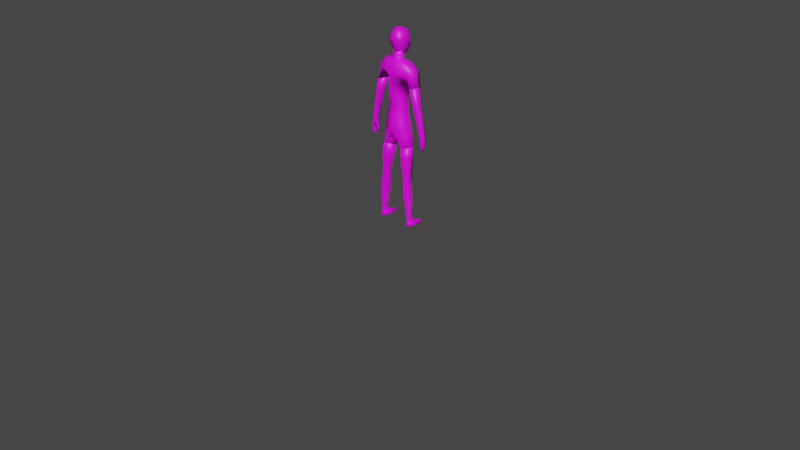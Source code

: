 # Source: humanoid.blend  (saved by Blender 3.1.7; exported with 4.5.12 LTS)
import bpy
from mathutils import Matrix  # noqa: F401  (used for matrix-valued properties, if any)

bpy.ops.wm.read_factory_settings(use_empty=True)
scene = bpy.context.scene
scene.name = 'Scene'

# ---- collections
col_collection = bpy.data.collections.new('Collection'); scene.collection.children.link(col_collection)

# ---- images (referenced by path relative to the original .blend; pixels are not part of the script)
import os
ASSET_DIR = os.environ.get("B2B_ASSET_DIR", "")  # directory of the original .blend (textures are referenced by path, not embedded)
HERE = os.path.dirname(os.path.abspath(__file__))  # packed textures are extracted next to this script under _unpacked/

def load_image(name, relpath, width, height, colorspace="sRGB"):
    """Load a texture the original file referenced (path relative to the .blend, or extracted next to this script)."""
    p = next((c for c in (os.path.join(HERE, relpath), os.path.join(ASSET_DIR, relpath)) if relpath and os.path.exists(c)), "")
    if p:
        img = bpy.data.images.load(p, check_existing=True)
        img.name = name
    else:  # same state as the original file: an image datablock whose file is absent (Cycles renders it pink)
        img = bpy.data.images.new(name, width, height)
        img.source = "FILE"
        img.filepath = "//" + (relpath or name)
    img.colorspace_settings.name = colorspace
    return img
img_humanbodynaked01_png = load_image('HumanBodyNaked01.png', 'HumanBodyNaked01.png', 1024, 1024, 'sRGB')
img_flesh_png = load_image('Flesh.png', 'Flesh.png', 1024, 1024, 'sRGB')
img_humanarmsnaked01_png = load_image('HumanArmsNaked01.png', 'HumanArmsNaked01.png', 1024, 1024, 'sRGB')
img_humanlegsnaked01_png = load_image('HumanLegsNaked01.png', 'HumanLegsNaked01.png', 1024, 1024, 'sRGB')
img_humanhead01_png = load_image('HumanHead01.png', 'HumanHead01.png', 1024, 1024, 'sRGB')

# ---- materials (node trees are filled in below, after node groups)
mat_humanbody = bpy.data.materials.new('HumanBody')
mat_humanbody.use_transparent_shadow = False
mat_flesh = bpy.data.materials.new('Flesh')
mat_flesh.use_transparent_shadow = False
mat_humanarms = bpy.data.materials.new('HumanArms')
mat_humanarms.use_transparent_shadow = False
mat_humanlegs = bpy.data.materials.new('HumanLegs')
mat_humanlegs.use_transparent_shadow = False
mat_humanhead = bpy.data.materials.new('HumanHead')
mat_humanhead.use_transparent_shadow = False

# ---- material node trees
mat_humanbody.use_nodes = True; mat_humanbody.node_tree.nodes.clear()
_N = mat_humanbody.node_tree.nodes; _L = mat_humanbody.node_tree.links
n0 = _N.new('ShaderNodeBsdfPrincipled'); n0.name = 'Principled BSDF'; n0.location = (10, 300)
n0.distribution = 'GGX'
n0.subsurface_method = 'RANDOM_WALK_SKIN'
n0.inputs[3].default_value = 1.45
n0.inputs[27].default_value = (0.0, 0.0, 0.0, 1.0)
n0.inputs[28].default_value = 1.0
n1 = _N.new('ShaderNodeOutputMaterial'); n1.name = 'Material Output'; n1.location = (300, 300)
n2 = _N.new('ShaderNodeTexImage'); n2.name = 'Image Texture'; n2.location = (-280, 280)
n2.image = img_humanbodynaked01_png
_L.new(n0.outputs[0], n1.inputs[0])
_L.new(n2.outputs[0], n0.inputs[0])
n1.is_active_output = True
mat_flesh.use_nodes = True; mat_flesh.node_tree.nodes.clear()
_N = mat_flesh.node_tree.nodes; _L = mat_flesh.node_tree.links
n0 = _N.new('ShaderNodeBsdfPrincipled'); n0.name = 'Principled BSDF'; n0.location = (10, 300)
n0.distribution = 'GGX'
n0.subsurface_method = 'RANDOM_WALK_SKIN'
n0.inputs[3].default_value = 1.45
n0.inputs[27].default_value = (0.0, 0.0, 0.0, 1.0)
n0.inputs[28].default_value = 1.0
n1 = _N.new('ShaderNodeOutputMaterial'); n1.name = 'Material Output'; n1.location = (300, 300)
n2 = _N.new('ShaderNodeTexImage'); n2.name = 'Image Texture'; n2.location = (-280, 280)
n2.image = img_flesh_png
_L.new(n0.outputs[0], n1.inputs[0])
_L.new(n2.outputs[0], n0.inputs[0])
n1.is_active_output = True
mat_humanarms.use_nodes = True; mat_humanarms.node_tree.nodes.clear()
_N = mat_humanarms.node_tree.nodes; _L = mat_humanarms.node_tree.links
n0 = _N.new('ShaderNodeBsdfPrincipled'); n0.name = 'Principled BSDF'; n0.location = (10, 300)
n0.distribution = 'GGX'
n0.subsurface_method = 'RANDOM_WALK_SKIN'
n0.inputs[3].default_value = 1.45
n0.inputs[27].default_value = (0.0, 0.0, 0.0, 1.0)
n0.inputs[28].default_value = 1.0
n1 = _N.new('ShaderNodeOutputMaterial'); n1.name = 'Material Output'; n1.location = (300, 300)
n2 = _N.new('ShaderNodeTexImage'); n2.name = 'Image Texture'; n2.location = (-280, 280)
n2.image = img_humanarmsnaked01_png
_L.new(n0.outputs[0], n1.inputs[0])
_L.new(n2.outputs[0], n0.inputs[0])
n1.is_active_output = True
mat_humanlegs.use_nodes = True; mat_humanlegs.node_tree.nodes.clear()
_N = mat_humanlegs.node_tree.nodes; _L = mat_humanlegs.node_tree.links
n0 = _N.new('ShaderNodeBsdfPrincipled'); n0.name = 'Principled BSDF'; n0.location = (10, 300)
n0.distribution = 'GGX'
n0.subsurface_method = 'RANDOM_WALK_SKIN'
n0.inputs[3].default_value = 1.45
n0.inputs[27].default_value = (0.0, 0.0, 0.0, 1.0)
n0.inputs[28].default_value = 1.0
n1 = _N.new('ShaderNodeOutputMaterial'); n1.name = 'Material Output'; n1.location = (300, 300)
n2 = _N.new('ShaderNodeTexImage'); n2.name = 'Image Texture'; n2.location = (-280, 280)
n2.image = img_humanlegsnaked01_png
_L.new(n0.outputs[0], n1.inputs[0])
_L.new(n2.outputs[0], n0.inputs[0])
n1.is_active_output = True
mat_humanhead.use_nodes = True; mat_humanhead.node_tree.nodes.clear()
_N = mat_humanhead.node_tree.nodes; _L = mat_humanhead.node_tree.links
n0 = _N.new('ShaderNodeBsdfPrincipled'); n0.name = 'Principled BSDF'; n0.location = (10, 300)
n0.distribution = 'GGX'
n0.subsurface_method = 'RANDOM_WALK_SKIN'
n0.inputs[3].default_value = 1.45
n0.inputs[27].default_value = (0.0, 0.0, 0.0, 1.0)
n0.inputs[28].default_value = 1.0
n1 = _N.new('ShaderNodeOutputMaterial'); n1.name = 'Material Output'; n1.location = (300, 300)
n2 = _N.new('ShaderNodeTexImage'); n2.name = 'Image Texture'; n2.location = (-280, 280)
n2.image = img_humanhead01_png
_L.new(n0.outputs[0], n1.inputs[0])
_L.new(n2.outputs[0], n0.inputs[0])
n1.is_active_output = True

# ---- world
world_world = bpy.data.worlds.new('World'); scene.world = world_world
world_world.use_nodes = True; world_world.node_tree.nodes.clear()
_N = world_world.node_tree.nodes; _L = world_world.node_tree.links
n0 = _N.new('ShaderNodeOutputWorld'); n0.name = 'World Output'; n0.location = (300, 300)
n1 = _N.new('ShaderNodeBackground'); n1.name = 'Background'; n1.location = (10, 300)
n1.inputs[0].default_value = (0.05088, 0.05088, 0.05088, 1.0)
_L.new(n1.outputs[0], n0.inputs[0])
n0.is_active_output = True
world_world.color = (0.05088, 0.05088, 0.05088)
world_world.use_sun_shadow = False
world_world.sun_shadow_jitter_overblur = 0.0

# ---- cameras
cam_camera = bpy.data.cameras.new('Camera')
cam_camera.clip_end = 100.0
cam_camera.ortho_scale = 7.314

# ---- meshes
me_torso = bpy.data.meshes.new('Torso')
me_torso.from_pydata([(0.06, -0.02659, 1.78), (0.06, 0.0, 1.71), (0.16, 0.0, 1.69), (0.23, 0.0, 1.63), (0.1432, 2.91e-11, 1.47), (0.13, 0.0, 1.22), (0.18, 0.0, 1.0), (0.01, 0.0, 0.89), (0.0, 0.0, 0.91), (0.0, 0.07, 1.74), (0.0, 0.05207, 1.681), (0.0, 0.08257, 1.635), (0.0, 0.12, 1.53), (0.0, 0.13, 1.44), (0.0, 0.11, 1.22), (0.0, 0.11, 1.0), (0.1, -0.09, 0.87), (0.0, -0.12, 0.99), (0.0, -0.11, 1.13), (0.0, -0.09, 1.26), (0.0, -0.13, 1.46), (0.0, -0.13, 1.58), (0.0, -0.07494, 1.708), (0.0, -0.05, 1.763), (0.1, 0.09, 0.87), (0.13, 0.06, 1.66), (0.2, 0.07, 1.6), (0.22, 0.07, 1.45), (0.09, -0.07, 1.68), (0.17, -0.08, 1.6), (0.22, -0.07, 1.45), (0.04, 0.05, 1.74), (0.1958, 0.0, 0.8427), (0.03133, -0.004349, 0.7985), (0.1188, 0.09, 0.8247), (0.1188, -0.09, 0.8247), (0.265, 0.0, 1.46), (0.07159, 0.09931, 1.5), (0.03287, -0.03652, 1.73), (0.0, -0.05988, 1.732), (0.1188, 0.000186, 0.79), (0.2204, 1.065e-11, 1.436), (0.0, 0.01, 1.777), (-0.06, -0.02659, 1.78), (-0.06, 0.0, 1.71), (-0.16, 0.0, 1.69), (-0.23, 0.0, 1.63), (-0.1432, 2.91e-11, 1.47), (-0.13, 0.0, 1.22), (-0.18, 0.0, 1.0), (-0.01, 0.0, 0.89), (-0.1, -0.09, 0.87), (-0.1, 0.09, 0.87), (-0.13, 0.06, 1.66), (-0.2, 0.07, 1.6), (-0.22, 0.07, 1.45), (-0.09, -0.07, 1.68), (-0.17, -0.08, 1.6), (-0.22, -0.07, 1.45), (-0.04, 0.05, 1.74), (-0.1958, 0.0, 0.8427), (-0.03133, -0.004349, 0.7985), (-0.1188, 0.09, 0.8247), (-0.1188, -0.09, 0.8247), (-0.265, 0.0, 1.46), (-0.07159, 0.09931, 1.5), (-0.03287, -0.03652, 1.73), (-0.1188, 0.000186, 0.79), (-0.2204, 1.065e-11, 1.436)], [], [(7, 8, 24), (7, 16, 8), (16, 17, 8), (24, 8, 15), (24, 15, 6), (17, 16, 6), (14, 6, 15), (6, 14, 5), (18, 17, 6), (6, 5, 18), (18, 5, 19), (14, 13, 5), (20, 19, 5), (5, 13, 4), (5, 4, 20), (27, 4, 26), (4, 30, 29), (30, 3, 29), (3, 27, 26), (13, 37, 4), (4, 37, 26), (12, 11, 26), (25, 26, 11), (26, 25, 3), (10, 25, 11), (29, 3, 28), (3, 2, 28), (3, 25, 2), (2, 25, 1), (25, 10, 1), (2, 1, 28), (20, 4, 21), (4, 29, 21), (29, 28, 21), (21, 28, 22), (28, 1, 22), (1, 38, 22), (22, 38, 39), (9, 31, 10), (1, 31, 0), (10, 31, 1), (32, 34, 6), (6, 34, 24), (34, 33, 24), (35, 32, 16), (16, 32, 6), (35, 16, 33), (16, 7, 33), (24, 33, 7), (30, 36, 3), (36, 27, 3), (26, 37, 12), (37, 13, 12), (38, 1, 0), (39, 38, 23), (32, 35, 40), (33, 40, 35), (40, 34, 32), (40, 33, 34), (30, 41, 36), (27, 36, 41), (41, 30, 4), (41, 4, 27), (23, 38, 0), (23, 0, 42), (31, 9, 42), (31, 42, 0), (50, 52, 8), (50, 8, 51), (51, 8, 17), (52, 15, 8), (52, 49, 15), (17, 49, 51), (14, 15, 49), (49, 48, 14), (18, 49, 17), (49, 18, 48), (18, 19, 48), (14, 48, 13), (20, 48, 19), (48, 47, 13), (48, 20, 47), (55, 54, 47), (47, 57, 58), (58, 57, 46), (46, 54, 55), (13, 47, 65), (47, 54, 65), (12, 54, 11), (53, 11, 54), (54, 46, 53), (10, 11, 53), (57, 56, 46), (46, 56, 45), (46, 45, 53), (45, 44, 53), (53, 44, 10), (45, 56, 44), (20, 21, 47), (47, 21, 57), (57, 21, 56), (21, 22, 56), (56, 22, 44), (44, 22, 66), (22, 39, 66), (9, 10, 59), (44, 43, 59), (10, 44, 59), (60, 49, 62), (49, 52, 62), (62, 52, 61), (63, 51, 60), (51, 49, 60), (63, 61, 51), (51, 61, 50), (52, 50, 61), (58, 46, 64), (64, 46, 55), (54, 12, 65), (65, 12, 13), (66, 43, 44), (39, 23, 66), (60, 67, 63), (61, 63, 67), (67, 60, 62), (67, 62, 61), (58, 64, 68), (55, 68, 64), (68, 47, 58), (68, 55, 47), (23, 43, 66), (23, 42, 43), (59, 42, 9), (59, 43, 42)])
me_torso.polygons.foreach_set('use_smooth', [True] * 134)
me_torso.polygons.foreach_set('material_index', [0, 0, 0, 0, 0, 0, 0, 0, 0, 0, 0, 0, 0, 0, 0, 0, 0, 0, 0, 0, 0, 0, 0, 0, 0, 0, 0, 0, 0, 0, 0, 0, 0, 0, 0, 0, 4, 4, 4, 4, 4, 0, 0, 0, 0, 0, 0, 0, 0, 0, 0, 0, 0, 4, 4, 1, 1, 1, 1, 1, 1, 1, 1, 4, 1, 1, 1, 0, 0, 0, 0, 0, 0, 0, 0, 0, 0, 0, 0, 0, 0, 0, 0, 0, 0, 0, 0, 0, 0, 0, 0, 0, 0, 0, 0, 0, 0, 0, 0, 0, 0, 0, 0, 4, 4, 4, 4, 4, 0, 0, 0, 0, 0, 0, 0, 0, 0, 0, 0, 0, 4, 4, 1, 1, 1, 1, 1, 1, 1, 1, 4, 1, 1, 1])
_uv = me_torso.uv_layers.new(name='UVMap')
_uv.uv.foreach_set('vector', [0.2473, 0.06583, 0.2574, 0.07591, 0.1654, 0.09182, 0.7636, 0.07141, 0.8435, 0.1059, 0.7527, 0.08036, 0.8435, 0.1059, 0.7523, 0.1813, 0.7527, 0.08036, 0.1654, 0.09182, 0.2574, 0.07591, 0.2569, 0.1785, 0.1654, 0.09182, 0.2569, 0.1785, 0.106, 0.1948, 0.7523, 0.1813, 0.8435, 0.1059, 0.9017, 0.2084, 0.256, 0.3443, 0.106, 0.1948, 0.2569, 0.1785, 0.106, 0.1948, 0.256, 0.3443, 0.1359, 0.343, 0.7519, 0.2824, 0.7523, 0.1813, 0.9017, 0.2084, 0.9017, 0.2084, 0.8632, 0.35, 0.7519, 0.2824, 0.7519, 0.2824, 0.8632, 0.35, 0.7515, 0.3783, 0.256, 0.3443, 0.2552, 0.5019, 0.1359, 0.343, 0.7509, 0.5186, 0.7515, 0.3783, 0.8632, 0.35, 0.1359, 0.343, 0.2552, 0.5019, 0.12, 0.5143, 0.8632, 0.35, 0.8801, 0.5214, 0.7509, 0.5186, 0.05227, 0.5398, 0.12, 0.5143, 0.1159, 0.6225, 0.8801, 0.5214, 0.9455, 0.5482, 0.8705, 0.6275, 0.9455, 0.5482, 0.9221, 0.6776, 0.8705, 0.6275, 0.08374, 0.6702, 0.05227, 0.5398, 0.1159, 0.6225, 0.2552, 0.5019, 0.2024, 0.5453, 0.12, 0.5143, 0.12, 0.5143, 0.2024, 0.5453, 0.1159, 0.6225, 0.2549, 0.5631, 0.2545, 0.6398, 0.1159, 0.6225, 0.1656, 0.6621, 0.1159, 0.6225, 0.2545, 0.6398, 0.1159, 0.6225, 0.1656, 0.6621, 0.08374, 0.6702, 0.2543, 0.6787, 0.1656, 0.6621, 0.2545, 0.6398, 0.8705, 0.6275, 0.9221, 0.6776, 0.8112, 0.6775, 0.9221, 0.6776, 0.8688, 0.7112, 0.8112, 0.6775, 0.08374, 0.6702, 0.1656, 0.6621, 0.1391, 0.7043, 0.1391, 0.7043, 0.1656, 0.6621, 0.2092, 0.7186, 0.1656, 0.6621, 0.2543, 0.6787, 0.2092, 0.7186, 0.8688, 0.7112, 0.8028, 0.7316, 0.8112, 0.6775, 0.7509, 0.5186, 0.8801, 0.5214, 0.7506, 0.5992, 0.8801, 0.5214, 0.8705, 0.6275, 0.7506, 0.5992, 0.8705, 0.6275, 0.8112, 0.6775, 0.7506, 0.5992, 0.7506, 0.5992, 0.8112, 0.6775, 0.7502, 0.6937, 0.8112, 0.6775, 0.8028, 0.7316, 0.7502, 0.6937, 0.2744, 0.2095, 0.138, 0.2052, 0.04179, 0.08837, 0.04179, 0.08837, 0.138, 0.2052, 0.03497, 0.1625, 0.5002, 0.3511, 0.3813, 0.3356, 0.5002, 0.1846, 0.2744, 0.2095, 0.3813, 0.3356, 0.145, 0.3631, 0.5002, 0.1846, 0.3813, 0.3356, 0.2744, 0.2095, 0.07437, 0.09488, 0.1478, 0.06455, 0.106, 0.1948, 0.106, 0.1948, 0.1478, 0.06455, 0.1654, 0.09182, 0.1478, 0.06455, 0.2165, 0.01701, 0.1654, 0.09182, 0.8646, 0.07976, 0.9328, 0.1154, 0.8435, 0.1059, 0.8435, 0.1059, 0.9328, 0.1154, 0.9017, 0.2084, 0.8646, 0.07976, 0.8435, 0.1059, 0.8023, 0.02761, 0.8435, 0.1059, 0.7636, 0.07141, 0.8023, 0.02761, 0.1654, 0.09182, 0.2165, 0.01701, 0.2473, 0.06583, 0.9455, 0.5482, 0.9913, 0.582, 0.9221, 0.6776, 0.007564, 0.577, 0.05227, 0.5398, 0.08374, 0.6702, 0.1159, 0.6225, 0.2024, 0.5453, 0.2549, 0.5631, 0.2024, 0.5453, 0.2552, 0.5019, 0.2549, 0.5631, 0.138, 0.2052, 0.2744, 0.2095, 0.145, 0.3631, 0.03497, 0.1625, 0.138, 0.2052, 0.01091, 0.247, 0.1181, 0.8873, 0.08853, 0.1077, 0.5268, 0.4959, 0.8956, 0.1085, 0.5268, 0.4959, 0.08853, 0.1077, 0.5268, 0.4959, 0.8956, 0.9477, 0.1181, 0.8873, 0.5268, 0.4959, 0.8956, 0.1085, 0.8956, 0.9477, 0.07764, 0.2241, 0.4886, 0.5727, 0.2401, 0.8656, 0.8994, 0.9213, 0.2401, 0.8656, 0.4886, 0.5727, 0.4886, 0.5727, 0.07764, 0.2241, 0.8994, 0.08832, 0.4886, 0.5727, 0.8994, 0.08832, 0.8994, 0.9213, 0.01091, 0.247, 0.138, 0.2052, 0.145, 0.3631, 0.5007, 0.9573, 0.07322, 0.7701, 0.4991, 0.5307, 0.2073, 0.1643, 0.4973, 0.04201, 0.4991, 0.5307, 0.2073, 0.1643, 0.4991, 0.5307, 0.07322, 0.7701, 0.2675, 0.06593, 0.3491, 0.09274, 0.2574, 0.07591, 0.7419, 0.07132, 0.7527, 0.08036, 0.6617, 0.1052, 0.6617, 0.1052, 0.7527, 0.08036, 0.7523, 0.1813, 0.3491, 0.09274, 0.2569, 0.1785, 0.2574, 0.07591, 0.3491, 0.09274, 0.4076, 0.1963, 0.2569, 0.1785, 0.7523, 0.1813, 0.6026, 0.2072, 0.6617, 0.1052, 0.256, 0.3443, 0.2569, 0.1785, 0.4076, 0.1963, 0.4076, 0.1963, 0.3761, 0.3442, 0.256, 0.3443, 0.7519, 0.2824, 0.6026, 0.2072, 0.7523, 0.1813, 0.6026, 0.2072, 0.7519, 0.2824, 0.64, 0.3491, 0.7519, 0.2824, 0.7515, 0.3783, 0.64, 0.3491, 0.256, 0.3443, 0.3761, 0.3442, 0.2552, 0.5019, 0.7509, 0.5186, 0.64, 0.3491, 0.7515, 0.3783, 0.3761, 0.3442, 0.3903, 0.5156, 0.2552, 0.5019, 0.64, 0.3491, 0.7509, 0.5186, 0.6218, 0.5203, 0.4578, 0.5419, 0.3933, 0.6238, 0.3903, 0.5156, 0.6218, 0.5203, 0.6305, 0.6265, 0.5562, 0.5466, 0.5562, 0.5466, 0.6305, 0.6265, 0.5785, 0.6763, 0.425, 0.672, 0.3933, 0.6238, 0.4578, 0.5419, 0.2552, 0.5019, 0.3903, 0.5156, 0.3076, 0.5459, 0.3903, 0.5156, 0.3933, 0.6238, 0.3076, 0.5459, 0.2549, 0.5631, 0.3933, 0.6238, 0.2545, 0.6398, 0.3432, 0.663, 0.2545, 0.6398, 0.3933, 0.6238, 0.3933, 0.6238, 0.425, 0.672, 0.3432, 0.663, 0.2543, 0.6787, 0.2545, 0.6398, 0.3432, 0.663, 0.6305, 0.6265, 0.6894, 0.677, 0.5785, 0.6763, 0.5785, 0.6763, 0.6894, 0.677, 0.6316, 0.7103, 0.425, 0.672, 0.3693, 0.7055, 0.3432, 0.663, 0.3693, 0.7055, 0.299, 0.719, 0.3432, 0.663, 0.3432, 0.663, 0.299, 0.719, 0.2543, 0.6787, 0.6316, 0.7103, 0.6894, 0.677, 0.6973, 0.7312, 0.7509, 0.5186, 0.7506, 0.5992, 0.6218, 0.5203, 0.6218, 0.5203, 0.7506, 0.5992, 0.6305, 0.6265, 0.6305, 0.6265, 0.7506, 0.5992, 0.6894, 0.677, 0.7506, 0.5992, 0.7502, 0.6937, 0.6894, 0.677, 0.6894, 0.677, 0.7502, 0.6937, 0.6973, 0.7312, 0.7261, 0.2095, 0.9587, 0.08837, 0.8625, 0.2052, 0.9587, 0.08837, 0.9655, 0.1625, 0.8625, 0.2052, 0.5002, 0.3511, 0.5002, 0.1846, 0.6192, 0.3356, 0.7261, 0.2095, 0.8555, 0.3631, 0.6192, 0.3356, 0.5002, 0.1846, 0.7261, 0.2095, 0.6192, 0.3356, 0.4402, 0.09672, 0.4076, 0.1963, 0.3671, 0.06565, 0.4076, 0.1963, 0.3491, 0.09274, 0.3671, 0.06565, 0.3671, 0.06565, 0.3491, 0.09274, 0.2988, 0.01742, 0.6408, 0.07887, 0.6617, 0.1052, 0.5723, 0.1139, 0.6617, 0.1052, 0.6026, 0.2072, 0.5723, 0.1139, 0.6408, 0.07887, 0.7036, 0.02721, 0.6617, 0.1052, 0.6617, 0.1052, 0.7036, 0.02721, 0.7419, 0.07132, 0.3491, 0.09274, 0.2675, 0.06593, 0.2988, 0.01742, 0.5562, 0.5466, 0.5785, 0.6763, 0.51, 0.5801, 0.5021, 0.5795, 0.425, 0.672, 0.4578, 0.5419, 0.3933, 0.6238, 0.2549, 0.5631, 0.3076, 0.5459, 0.3076, 0.5459, 0.2549, 0.5631, 0.2552, 0.5019, 0.8625, 0.2052, 0.8555, 0.3631, 0.7261, 0.2095, 0.9655, 0.1625, 0.9895, 0.247, 0.8625, 0.2052, 0.1334, 0.1417, 0.5304, 0.5218, 0.1047, 0.8989, 0.8886, 0.8981, 0.1047, 0.8989, 0.5304, 0.5218, 0.5304, 0.5218, 0.1334, 0.1417, 0.8886, 0.08297, 0.5304, 0.5218, 0.8886, 0.08297, 0.8886, 0.8981, 0.05305, 0.806, 0.2212, 0.1419, 0.4785, 0.4452, 0.9038, 0.0843, 0.4785, 0.4452, 0.2212, 0.1419, 0.4785, 0.4452, 0.9038, 0.9466, 0.05305, 0.806, 0.4785, 0.4452, 0.9038, 0.0843, 0.9038, 0.9466, 0.9895, 0.247, 0.8555, 0.3631, 0.8625, 0.2052, 0.5007, 0.9573, 0.4991, 0.5307, 0.9268, 0.7669, 0.7881, 0.1621, 0.4991, 0.5307, 0.4973, 0.04201, 0.7881, 0.1621, 0.9268, 0.7669, 0.4991, 0.5307])
me_torso.materials.append(mat_humanbody)
me_torso.materials.append(mat_flesh)
me_torso.materials.append(mat_humanarms)
me_torso.materials.append(mat_humanlegs)
me_torso.materials.append(mat_humanhead)
me_torso.use_remesh_fix_poles = True
me_torso.use_remesh_preserve_attributes = False
me_torso.update()
me_rightarm = bpy.data.meshes.new('RightArm')
me_rightarm.from_pydata([(0.3, 0.0, 1.29), (0.35, 0.0, 0.99), (0.36, 0.006415, 0.9228), (0.35, 0.0, 0.86), (0.33, 0.0, 0.83), (0.32, 0.0, 0.84), (0.33, 0.0, 0.88), (0.32, 0.0, 0.92), (0.31, 0.005, 0.9), (0.32, 0.0, 0.88), (0.31, 0.0, 0.86), (0.3, 0.005, 0.89), (0.3, 0.009742, 0.93), (0.31, 0.008602, 0.98), (0.27, 0.0, 1.11), (0.2313, 0.0, 1.21), (0.21, 0.0, 1.31), (0.1432, 2.91e-11, 1.47), (0.22, 0.07, 1.45), (0.26, 0.05, 1.27), (0.33, 0.04, 0.99), (0.34, 0.04, 0.92), (0.335, 0.03, 0.869), (0.326, 0.02, 0.841), (0.31, 0.03, 0.93), (0.305, 0.02, 0.901), (0.313, 0.01, 0.875), (0.22, -0.07, 1.45), (0.26, -0.06, 1.27), (0.33, -0.04, 0.99), (0.34, -0.04, 0.92), (0.335, -0.03, 0.869), (0.326, -0.02, 0.841), (0.31, -0.01, 0.93), (0.305, -0.01, 0.901), (0.313, -0.01, 0.875), (0.265, 0.0, 1.46), (0.2182, 1.109e-11, 1.475)], [], [(16, 17, 18), (16, 27, 17), (0, 36, 27), (0, 18, 36), (18, 19, 16), (18, 0, 19), (27, 28, 0), (27, 16, 28), (1, 20, 0), (29, 0, 28), (0, 29, 1), (20, 19, 0), (13, 14, 20), (13, 29, 14), (20, 14, 19), (14, 29, 28), (1, 2, 20), (1, 29, 2), (29, 30, 2), (20, 2, 21), (2, 3, 21), (2, 30, 3), (30, 31, 3), (21, 3, 22), (23, 22, 3), (3, 4, 23), (32, 3, 31), (3, 32, 4), (5, 23, 4), (5, 4, 32), (32, 31, 5), (23, 5, 22), (5, 6, 22), (5, 31, 6), (22, 6, 21), (6, 7, 21), (31, 30, 6), (6, 30, 7), (30, 29, 7), (33, 7, 29), (21, 7, 20), (24, 20, 7), (13, 20, 12), (20, 24, 12), (29, 13, 33), (13, 12, 33), (11, 34, 12), (33, 12, 34), (25, 12, 24), (12, 25, 11), (25, 26, 11), (35, 34, 11), (11, 10, 35), (11, 26, 10), (10, 26, 9), (10, 9, 35), (35, 9, 34), (9, 8, 34), (26, 25, 9), (9, 25, 8), (25, 24, 7), (7, 8, 25), (8, 7, 34), (33, 34, 7), (16, 19, 15), (15, 19, 14), (15, 14, 28), (16, 15, 28), (18, 37, 36), (27, 36, 37), (37, 17, 27), (37, 18, 17)])
me_rightarm.polygons.foreach_set('use_smooth', [True] * 72)
me_rightarm.polygons.foreach_set('material_index', [2, 2, 2, 2, 2, 2, 2, 2, 2, 2, 2, 2, 2, 2, 2, 2, 2, 2, 2, 2, 2, 2, 2, 2, 2, 2, 2, 2, 2, 2, 2, 2, 2, 2, 2, 2, 2, 2, 2, 2, 2, 2, 2, 2, 2, 2, 2, 2, 2, 2, 2, 2, 2, 2, 2, 2, 2, 2, 2, 2, 2, 2, 2, 2, 2, 2, 2, 2, 1, 1, 1, 1])
_uv = me_rightarm.uv_layers.new(name='UVMap')
_uv.uv.foreach_set('vector', [0.3075, 0.6681, 0.3559, 0.9891, 0.1682, 0.9262, 0.4178, 0.6661, 0.5619, 0.9242, 0.3736, 0.9902, 0.6968, 0.5885, 0.7194, 0.9146, 0.5619, 0.9242, 0.05697, 0.583, 0.1682, 0.9262, 0.01212, 0.9058, 0.1682, 0.9262, 0.1832, 0.5749, 0.3075, 0.6681, 0.1682, 0.9262, 0.05697, 0.583, 0.1832, 0.5749, 0.5619, 0.9242, 0.5565, 0.5771, 0.6968, 0.5885, 0.5619, 0.9242, 0.4178, 0.6661, 0.5565, 0.5771, 0.1172, 0.0149, 0.1998, 0.02987, 0.05697, 0.583, 0.5583, 0.03276, 0.6968, 0.5885, 0.5565, 0.5771, 0.6968, 0.5885, 0.5583, 0.03276, 0.6413, 0.01846, 0.1998, 0.02987, 0.1832, 0.5749, 0.05697, 0.583, 0.2712, 0.02099, 0.2915, 0.2743, 0.1998, 0.02987, 0.4588, 0.01669, 0.5583, 0.03276, 0.4501, 0.2735, 0.1998, 0.02987, 0.2915, 0.2743, 0.1832, 0.5749, 0.4501, 0.2735, 0.5583, 0.03276, 0.5565, 0.5771, 0.8583, 0.9682, 0.8714, 0.8387, 0.9683, 0.9716, 0.8583, 0.9682, 0.7486, 0.9716, 0.8714, 0.8387, 0.7486, 0.9716, 0.7561, 0.8289, 0.8714, 0.8387, 0.9683, 0.9716, 0.8714, 0.8387, 0.9607, 0.8302, 0.8714, 0.8387, 0.8602, 0.7303, 0.9607, 0.8302, 0.8714, 0.8387, 0.7561, 0.8289, 0.8602, 0.7303, 0.7561, 0.8289, 0.7877, 0.7328, 0.8602, 0.7303, 0.9607, 0.8302, 0.8602, 0.7303, 0.9323, 0.7344, 0.9059, 0.6796, 0.9323, 0.7344, 0.8602, 0.7303, 0.8602, 0.7303, 0.861, 0.6592, 0.9059, 0.6796, 0.8161, 0.6786, 0.8602, 0.7303, 0.7877, 0.7328, 0.8602, 0.7303, 0.8161, 0.6786, 0.861, 0.6592, 0.8614, 0.6315, 0.9059, 0.6796, 0.861, 0.6592, 0.8614, 0.6315, 0.861, 0.6592, 0.8161, 0.6786, 0.8985, 0.3231, 0.9204, 0.3815, 0.8566, 0.3193, 0.8148, 0.3238, 0.8566, 0.3193, 0.7938, 0.3826, 0.8566, 0.3193, 0.8572, 0.4053, 0.7938, 0.3826, 0.8566, 0.3193, 0.9204, 0.3815, 0.8572, 0.4053, 0.7938, 0.3826, 0.8572, 0.4053, 0.7677, 0.4836, 0.8572, 0.4053, 0.8578, 0.4932, 0.7677, 0.4836, 0.9204, 0.3815, 0.9482, 0.4824, 0.8572, 0.4053, 0.8572, 0.4053, 0.9482, 0.4824, 0.8578, 0.4932, 0.9482, 0.4824, 0.9662, 0.615, 0.8578, 0.4932, 0.8738, 0.5383, 0.8578, 0.4932, 0.9662, 0.615, 0.7677, 0.4836, 0.8578, 0.4932, 0.7517, 0.6152, 0.8238, 0.5488, 0.7517, 0.6152, 0.8578, 0.4932, 0.8375, 0.6263, 0.7517, 0.6152, 0.8442, 0.5573, 0.7517, 0.6152, 0.8238, 0.5488, 0.8442, 0.5573, 0.9662, 0.615, 0.8375, 0.6263, 0.8738, 0.5383, 0.8375, 0.6263, 0.8442, 0.5573, 0.8738, 0.5383, 0.8696, 0.2255, 0.9024, 0.2397, 0.8682, 0.3013, 0.9128, 0.2968, 0.8682, 0.3013, 0.9024, 0.2397, 0.8412, 0.2457, 0.8682, 0.3013, 0.8224, 0.3037, 0.8682, 0.3013, 0.8412, 0.2457, 0.8696, 0.2255, 0.8412, 0.2457, 0.8535, 0.197, 0.8696, 0.2255, 0.892, 0.1964, 0.9024, 0.2397, 0.8696, 0.2255, 0.8696, 0.2255, 0.8732, 0.1705, 0.892, 0.1964, 0.8696, 0.2255, 0.8535, 0.197, 0.8732, 0.1705, 0.8732, 0.1705, 0.8535, 0.197, 0.832, 0.1855, 0.8732, 0.1705, 0.9141, 0.1881, 0.892, 0.1964, 0.892, 0.1964, 0.9141, 0.1881, 0.9024, 0.2397, 0.9141, 0.1881, 0.9311, 0.2296, 0.9024, 0.2397, 0.8535, 0.197, 0.8412, 0.2457, 0.832, 0.1855, 0.832, 0.1855, 0.8412, 0.2457, 0.8185, 0.2265, 0.8412, 0.2457, 0.8224, 0.3037, 0.7811, 0.2516, 0.7811, 0.2516, 0.8185, 0.2265, 0.8412, 0.2457, 0.9311, 0.2296, 0.9397, 0.2748, 0.9024, 0.2397, 0.9128, 0.2968, 0.9024, 0.2397, 0.9397, 0.2748, 0.3075, 0.6681, 0.1832, 0.5749, 0.3079, 0.4752, 0.3079, 0.4752, 0.1832, 0.5749, 0.2915, 0.2743, 0.4238, 0.4737, 0.4501, 0.2735, 0.5565, 0.5771, 0.4178, 0.6661, 0.4238, 0.4737, 0.5565, 0.5771, 0.06708, 0.1479, 0.5075, 0.5106, 0.2495, 0.7878, 0.9009, 0.9237, 0.2495, 0.7878, 0.5075, 0.5106, 0.5075, 0.5106, 0.9009, 0.08781, 0.9009, 0.9237, 0.5075, 0.5106, 0.06708, 0.1479, 0.9009, 0.08781])
me_rightarm.materials.append(mat_humanbody)
me_rightarm.materials.append(mat_flesh)
me_rightarm.materials.append(mat_humanarms)
me_rightarm.materials.append(mat_humanlegs)
me_rightarm.materials.append(mat_humanhead)
me_rightarm.use_remesh_fix_poles = True
me_rightarm.use_remesh_preserve_attributes = False
me_rightarm.update()
me_leftarm = bpy.data.meshes.new('LeftArm')
me_leftarm.from_pydata([(-0.3, 0.0, 1.29), (-0.35, 0.0, 0.99), (-0.36, 0.006415, 0.9228), (-0.35, 0.0, 0.86), (-0.33, 0.0, 0.83), (-0.32, 0.0, 0.84), (-0.33, 0.0, 0.88), (-0.32, 0.0, 0.92), (-0.31, 0.005, 0.9), (-0.32, 0.0, 0.88), (-0.31, 0.0, 0.86), (-0.3, 0.005, 0.89), (-0.3, 0.009742, 0.93), (-0.31, 0.008602, 0.98), (-0.27, 0.0, 1.11), (-0.2313, 0.0, 1.21), (-0.21, 0.0, 1.31), (-0.1432, 2.91e-11, 1.47), (-0.22, 0.07, 1.45), (-0.26, 0.05, 1.27), (-0.33, 0.04, 0.99), (-0.34, 0.04, 0.92), (-0.335, 0.03, 0.869), (-0.326, 0.02, 0.841), (-0.31, 0.03, 0.93), (-0.305, 0.02, 0.901), (-0.313, 0.01, 0.875), (-0.22, -0.07, 1.45), (-0.26, -0.06, 1.27), (-0.33, -0.04, 0.99), (-0.34, -0.04, 0.92), (-0.335, -0.03, 0.869), (-0.326, -0.02, 0.841), (-0.31, -0.01, 0.93), (-0.305, -0.01, 0.901), (-0.313, -0.01, 0.875), (-0.265, 0.0, 1.46), (-0.2182, 1.109e-11, 1.475)], [], [(16, 18, 17), (16, 17, 27), (0, 27, 36), (0, 36, 18), (18, 16, 19), (18, 19, 0), (27, 0, 28), (27, 28, 16), (1, 0, 20), (29, 28, 0), (0, 1, 29), (20, 0, 19), (13, 20, 14), (13, 14, 29), (20, 19, 14), (14, 28, 29), (1, 20, 2), (1, 2, 29), (29, 2, 30), (20, 21, 2), (2, 21, 3), (2, 3, 30), (30, 3, 31), (21, 22, 3), (23, 3, 22), (3, 23, 4), (32, 31, 3), (3, 4, 32), (5, 4, 23), (5, 32, 4), (32, 5, 31), (23, 22, 5), (5, 22, 6), (5, 6, 31), (22, 21, 6), (6, 21, 7), (31, 6, 30), (6, 7, 30), (30, 7, 29), (33, 29, 7), (21, 20, 7), (24, 7, 20), (13, 12, 20), (20, 12, 24), (29, 33, 13), (13, 33, 12), (11, 12, 34), (33, 34, 12), (25, 24, 12), (12, 11, 25), (25, 11, 26), (35, 11, 34), (11, 35, 10), (11, 10, 26), (10, 9, 26), (10, 35, 9), (35, 34, 9), (9, 34, 8), (26, 9, 25), (9, 8, 25), (25, 7, 24), (7, 25, 8), (8, 34, 7), (33, 7, 34), (16, 15, 19), (15, 14, 19), (15, 28, 14), (16, 28, 15), (18, 36, 37), (27, 37, 36), (37, 27, 17), (37, 17, 18)])
me_leftarm.polygons.foreach_set('use_smooth', [True] * 72)
me_leftarm.polygons.foreach_set('material_index', [2, 2, 2, 2, 2, 2, 2, 2, 2, 2, 2, 2, 2, 2, 2, 2, 2, 2, 2, 2, 2, 2, 2, 2, 2, 2, 2, 2, 2, 2, 2, 2, 2, 2, 2, 2, 2, 2, 2, 2, 2, 2, 2, 2, 2, 2, 2, 2, 2, 2, 2, 2, 2, 2, 2, 2, 2, 2, 2, 2, 2, 2, 2, 2, 2, 2, 2, 2, 1, 1, 1, 1])
_uv = me_leftarm.uv_layers.new(name='UVMap')
_uv.uv.foreach_set('vector', [0.3077, 0.6684, 0.1683, 0.9264, 0.3561, 0.9893, 0.4178, 0.6663, 0.3736, 0.9905, 0.5619, 0.9244, 0.6968, 0.5888, 0.5619, 0.9244, 0.7194, 0.9148, 0.05714, 0.5833, 0.01229, 0.9061, 0.1683, 0.9264, 0.1683, 0.9264, 0.3077, 0.6684, 0.1834, 0.5752, 0.1683, 0.9264, 0.1834, 0.5752, 0.05714, 0.5833, 0.5619, 0.9244, 0.6968, 0.5888, 0.5565, 0.5773, 0.5619, 0.9244, 0.5565, 0.5773, 0.4178, 0.6663, 0.1174, 0.01515, 0.05714, 0.5833, 0.2, 0.03012, 0.5584, 0.033, 0.5565, 0.5773, 0.6968, 0.5888, 0.6968, 0.5888, 0.6414, 0.0187, 0.5584, 0.033, 0.2, 0.03012, 0.05714, 0.5833, 0.1834, 0.5752, 0.2714, 0.02124, 0.2, 0.03012, 0.2917, 0.2746, 0.4588, 0.01693, 0.4501, 0.2737, 0.5584, 0.033, 0.2, 0.03012, 0.1834, 0.5752, 0.2917, 0.2746, 0.4501, 0.2737, 0.5565, 0.5773, 0.5584, 0.033, 0.8583, 0.9682, 0.9683, 0.9716, 0.8714, 0.8387, 0.8583, 0.9682, 0.8714, 0.8387, 0.7486, 0.9716, 0.7486, 0.9716, 0.8714, 0.8387, 0.7561, 0.8289, 0.9683, 0.9716, 0.9607, 0.8302, 0.8714, 0.8387, 0.8714, 0.8387, 0.9607, 0.8302, 0.8602, 0.7303, 0.8714, 0.8387, 0.8602, 0.7303, 0.7561, 0.8289, 0.7561, 0.8289, 0.8602, 0.7303, 0.7877, 0.7328, 0.9607, 0.8302, 0.9323, 0.7344, 0.8602, 0.7303, 0.9059, 0.6796, 0.8602, 0.7303, 0.9323, 0.7344, 0.8602, 0.7303, 0.9059, 0.6796, 0.861, 0.6592, 0.8161, 0.6786, 0.7877, 0.7328, 0.8602, 0.7303, 0.8602, 0.7303, 0.861, 0.6592, 0.8161, 0.6786, 0.8614, 0.6315, 0.861, 0.6592, 0.9059, 0.6796, 0.8614, 0.6315, 0.8161, 0.6786, 0.861, 0.6592, 0.8985, 0.3231, 0.8566, 0.3193, 0.9204, 0.3815, 0.8148, 0.3238, 0.7938, 0.3826, 0.8566, 0.3193, 0.8566, 0.3193, 0.7938, 0.3826, 0.8572, 0.4053, 0.8566, 0.3193, 0.8572, 0.4053, 0.9204, 0.3815, 0.7938, 0.3826, 0.7677, 0.4836, 0.8572, 0.4053, 0.8572, 0.4053, 0.7677, 0.4836, 0.8578, 0.4932, 0.9204, 0.3815, 0.8572, 0.4053, 0.9482, 0.4824, 0.8572, 0.4053, 0.8578, 0.4932, 0.9482, 0.4824, 0.9482, 0.4824, 0.8578, 0.4932, 0.9662, 0.615, 0.8738, 0.5383, 0.9662, 0.615, 0.8578, 0.4932, 0.7677, 0.4836, 0.7517, 0.6152, 0.8578, 0.4932, 0.8238, 0.5488, 0.8578, 0.4932, 0.7517, 0.6152, 0.8375, 0.6263, 0.8442, 0.5573, 0.7517, 0.6152, 0.7517, 0.6152, 0.8442, 0.5573, 0.8238, 0.5488, 0.9662, 0.615, 0.8738, 0.5383, 0.8375, 0.6263, 0.8375, 0.6263, 0.8738, 0.5383, 0.8442, 0.5573, 0.8696, 0.2255, 0.8682, 0.3013, 0.9024, 0.2397, 0.9128, 0.2968, 0.9024, 0.2397, 0.8682, 0.3013, 0.8412, 0.2457, 0.8224, 0.3037, 0.8682, 0.3013, 0.8682, 0.3013, 0.8696, 0.2255, 0.8412, 0.2457, 0.8412, 0.2457, 0.8696, 0.2255, 0.8535, 0.197, 0.892, 0.1964, 0.8696, 0.2255, 0.9024, 0.2397, 0.8696, 0.2255, 0.892, 0.1964, 0.8732, 0.1705, 0.8696, 0.2255, 0.8732, 0.1705, 0.8535, 0.197, 0.8732, 0.1705, 0.832, 0.1855, 0.8535, 0.197, 0.8732, 0.1705, 0.892, 0.1964, 0.9141, 0.1881, 0.892, 0.1964, 0.9024, 0.2397, 0.9141, 0.1881, 0.9141, 0.1881, 0.9024, 0.2397, 0.9311, 0.2296, 0.8535, 0.197, 0.832, 0.1855, 0.8412, 0.2457, 0.832, 0.1855, 0.8185, 0.2265, 0.8412, 0.2457, 0.8412, 0.2457, 0.7811, 0.2516, 0.8224, 0.3037, 0.7811, 0.2516, 0.8412, 0.2457, 0.8185, 0.2265, 0.9311, 0.2296, 0.9024, 0.2397, 0.9397, 0.2748, 0.9128, 0.2968, 0.9397, 0.2748, 0.9024, 0.2397, 0.3077, 0.6684, 0.3081, 0.4755, 0.1834, 0.5752, 0.3081, 0.4755, 0.2917, 0.2746, 0.1834, 0.5752, 0.4239, 0.474, 0.5565, 0.5773, 0.4501, 0.2737, 0.4178, 0.6663, 0.5565, 0.5773, 0.4239, 0.474, 0.05835, 0.8611, 0.2448, 0.2072, 0.5083, 0.4905, 0.9103, 0.06829, 0.5083, 0.4905, 0.2448, 0.2072, 0.5083, 0.4905, 0.9103, 0.06829, 0.9103, 0.9225, 0.5083, 0.4905, 0.9103, 0.9225, 0.05835, 0.8611])
me_leftarm.materials.append(mat_humanbody)
me_leftarm.materials.append(mat_flesh)
me_leftarm.materials.append(mat_humanarms)
me_leftarm.materials.append(mat_humanlegs)
me_leftarm.materials.append(mat_humanhead)
me_leftarm.use_remesh_fix_poles = True
me_leftarm.use_remesh_preserve_attributes = False
me_leftarm.update()
me_rightleg = bpy.data.meshes.new('RightLeg')
me_rightleg.from_pydata([(0.2, -0.02, 0.72), (0.18, -0.02, 0.54), (0.21, -0.02, 0.37), (0.2, -0.02, 0.1), (0.21, -0.02, 0.03), (0.22, -0.02, 0.01), (0.21, -0.02, -0.01), (0.15, -0.02, -0.01), (0.14, -0.02, 0.01), (0.15, -0.02, 0.11), (0.1, -0.02, 0.32), (0.1, -0.02, 0.39), (0.1, -0.02, 0.49), (0.06, -0.02, 0.65), (0.13, 0.07, 0.72), (0.15, 0.03, 0.47), (0.18, 0.04, 0.04), (0.18, 0.01, 0.11), (0.18, 0.12, 0.03), (0.18, 0.14, 0.01), (0.18, 0.13, -0.01), (0.18, -0.06, -0.01), (0.18, -0.07, 0.03), (0.18, -0.06, 0.08), (0.16, -0.09, 0.34), (0.14, -0.08, 0.54), (0.13, -0.1, 0.72), (0.15, -0.02, 0.03), (0.18, -0.02, -0.01), (0.2, 0.11, -0.01), (0.21, 0.11, 0.01), (0.16, 0.11, -0.01), (0.15, 0.11, 0.01), (0.1958, 0.0, 0.8427), (0.03133, -0.004349, 0.7985), (0.1188, 0.09, 0.8247), (0.1188, -0.09, 0.8247), (0.1188, 0.000186, 0.8488)], [], [(32, 19, 20, 31), (30, 29, 20, 19), (28, 31, 20), (28, 20, 29), (7, 31, 28), (28, 29, 6), (29, 30, 6), (31, 7, 32), (7, 8, 32), (6, 30, 5), (28, 6, 21), (28, 21, 7), (6, 5, 21), (8, 7, 21), (21, 5, 22), (21, 22, 8), (8, 22, 27), (5, 4, 22), (5, 30, 4), (27, 32, 8), (19, 32, 18), (19, 18, 30), (30, 18, 4), (18, 16, 4), (32, 27, 18), (18, 27, 16), (27, 9, 16), (4, 16, 3), (16, 17, 3), (16, 9, 17), (4, 3, 22), (22, 3, 23), (27, 22, 9), (22, 23, 9), (3, 2, 23), (23, 2, 24), (9, 23, 10), (23, 24, 10), (3, 17, 2), (9, 10, 17), (17, 10, 15), (17, 15, 2), (25, 24, 2), (25, 10, 24), (2, 1, 25), (2, 15, 1), (10, 25, 11), (12, 11, 25), (10, 11, 15), (12, 15, 11), (1, 0, 25), (25, 0, 26), (13, 12, 25), (25, 26, 13), (15, 14, 1), (15, 12, 14), (12, 13, 14), (1, 14, 0), (13, 26, 34), (26, 0, 33), (14, 13, 34), (0, 14, 33), (34, 35, 14), (34, 26, 36), (33, 14, 35), (33, 36, 26), (34, 36, 37), (33, 37, 36), (37, 35, 34), (37, 33, 35)])
me_rightleg.polygons.foreach_set('use_smooth', [True] * 70)
me_rightleg.polygons.foreach_set('material_index', [3, 3, 3, 3, 3, 3, 3, 3, 3, 3, 3, 3, 3, 3, 3, 3, 3, 3, 3, 3, 3, 3, 3, 3, 3, 3, 3, 3, 3, 3, 3, 3, 3, 3, 3, 3, 3, 3, 3, 3, 3, 3, 3, 3, 3, 3, 3, 3, 3, 3, 3, 3, 3, 3, 3, 3, 3, 3, 3, 3, 3, 3, 3, 3, 3, 3, 1, 1, 1, 1])
_uv = me_rightleg.uv_layers.new(name='UVMap')
_uv.uv.foreach_set('vector', [0.7574, 0.5063, 0.6862, 0.5544, 0.6866, 0.5112, 0.7188, 0.4902, 0.6159, 0.5049, 0.6548, 0.4896, 0.6866, 0.5112, 0.6862, 0.5544, 0.689, 0.2815, 0.7188, 0.4902, 0.6866, 0.5112, 0.689, 0.2815, 0.6866, 0.5112, 0.6548, 0.4896, 0.7395, 0.2828, 0.7188, 0.4902, 0.689, 0.2815, 0.689, 0.2815, 0.6548, 0.4896, 0.6384, 0.2817, 0.6548, 0.4896, 0.6159, 0.5049, 0.6384, 0.2817, 0.7188, 0.4902, 0.7395, 0.2828, 0.7574, 0.5063, 0.7395, 0.2828, 0.7792, 0.2758, 0.7574, 0.5063, 0.6384, 0.2817, 0.6159, 0.5049, 0.5988, 0.274, 0.689, 0.2815, 0.6384, 0.2817, 0.6897, 0.2067, 0.689, 0.2815, 0.6897, 0.2067, 0.7395, 0.2828, 0.6384, 0.2817, 0.5988, 0.274, 0.6897, 0.2067, 0.7792, 0.2758, 0.7395, 0.2828, 0.6897, 0.2067, 0.6846, 0.9724, 0.5911, 0.8763, 0.6853, 0.9035, 0.6846, 0.9724, 0.6853, 0.9035, 0.7799, 0.8781, 0.7799, 0.8781, 0.6853, 0.9035, 0.7356, 0.8545, 0.5911, 0.8763, 0.6359, 0.8535, 0.6853, 0.9035, 0.5911, 0.8763, 0.6205, 0.6276, 0.6359, 0.8535, 0.7356, 0.8545, 0.7553, 0.6288, 0.7799, 0.8781, 0.6884, 0.5771, 0.7553, 0.6288, 0.6879, 0.6287, 0.6884, 0.5771, 0.6879, 0.6287, 0.6205, 0.6276, 0.6205, 0.6276, 0.6879, 0.6287, 0.6359, 0.8535, 0.6879, 0.6287, 0.6866, 0.7649, 0.6359, 0.8535, 0.7553, 0.6288, 0.7356, 0.8545, 0.6879, 0.6287, 0.6879, 0.6287, 0.7356, 0.8545, 0.6866, 0.7649, 0.2092, 0.02973, 0.1733, 0.1261, 0.1239, 0.01167, 0.03999, 0.02347, 0.1239, 0.01167, 0.07026, 0.1065, 0.1239, 0.01167, 0.1178, 0.1133, 0.07026, 0.1065, 0.1239, 0.01167, 0.1733, 0.1261, 0.1178, 0.1133, 0.5342, 0.02158, 0.5142, 0.1167, 0.4547, 0.01084, 0.4547, 0.01084, 0.5142, 0.1167, 0.4546, 0.08269, 0.3739, 0.02055, 0.4547, 0.01084, 0.3873, 0.1314, 0.4547, 0.01084, 0.4546, 0.08269, 0.3873, 0.1314, 0.5142, 0.1167, 0.5443, 0.4411, 0.4546, 0.08269, 0.4546, 0.08269, 0.5443, 0.4411, 0.4475, 0.4125, 0.3873, 0.1314, 0.4546, 0.08269, 0.3453, 0.3921, 0.4546, 0.08269, 0.4475, 0.4125, 0.3453, 0.3921, 0.07026, 0.1065, 0.1178, 0.1133, 0.04785, 0.442, 0.1733, 0.1261, 0.2069, 0.3911, 0.1178, 0.1133, 0.1178, 0.1133, 0.2069, 0.3911, 0.1261, 0.5659, 0.1178, 0.1133, 0.1261, 0.5659, 0.04785, 0.442, 0.4402, 0.6449, 0.4475, 0.4125, 0.5443, 0.4411, 0.4402, 0.6449, 0.3453, 0.3921, 0.4475, 0.4125, 0.5443, 0.4411, 0.5262, 0.6409, 0.4402, 0.6449, 0.04785, 0.442, 0.1261, 0.5659, 0.05009, 0.6399, 0.3453, 0.3921, 0.4402, 0.6449, 0.3487, 0.471, 0.3527, 0.5859, 0.3487, 0.471, 0.4402, 0.6449, 0.2069, 0.3911, 0.2074, 0.4708, 0.1261, 0.5659, 0.2097, 0.5847, 0.1261, 0.5659, 0.2074, 0.4708, 0.5262, 0.6409, 0.5572, 0.849, 0.4402, 0.6449, 0.4402, 0.6449, 0.5572, 0.849, 0.4395, 0.8551, 0.3207, 0.7787, 0.3527, 0.5859, 0.4402, 0.6449, 0.4402, 0.6449, 0.4395, 0.8551, 0.3207, 0.7787, 0.1261, 0.5659, 0.138, 0.8608, 0.05009, 0.6399, 0.1261, 0.5659, 0.2097, 0.5847, 0.138, 0.8608, 0.2097, 0.5847, 0.2593, 0.7662, 0.138, 0.8608, 0.05009, 0.6399, 0.138, 0.8608, 0.008371, 0.8423, 0.3207, 0.7787, 0.4395, 0.8551, 0.2924, 0.952, 0.4395, 0.8551, 0.5572, 0.849, 0.5735, 0.9926, 0.138, 0.8608, 0.2593, 0.7662, 0.2877, 0.9376, 0.008371, 0.8423, 0.138, 0.8608, 0.008371, 0.9841, 0.2877, 0.9376, 0.145, 0.9838, 0.138, 0.8608, 0.2924, 0.952, 0.4395, 0.8551, 0.4357, 0.972, 0.008371, 0.9841, 0.138, 0.8608, 0.145, 0.9838, 0.5735, 0.9926, 0.4357, 0.972, 0.4395, 0.8551, 0.9031, 0.9102, 0.113, 0.886, 0.4876, 0.4641, 0.1531, 0.1354, 0.4876, 0.4641, 0.113, 0.886, 0.4876, 0.4641, 0.9031, 0.08529, 0.9031, 0.9102, 0.4876, 0.4641, 0.1531, 0.1354, 0.9031, 0.08529])
me_rightleg.materials.append(mat_humanbody)
me_rightleg.materials.append(mat_flesh)
me_rightleg.materials.append(mat_humanarms)
me_rightleg.materials.append(mat_humanlegs)
me_rightleg.materials.append(mat_humanhead)
me_rightleg.use_remesh_fix_poles = True
me_rightleg.use_remesh_preserve_attributes = False
me_rightleg.update()
me_leftleg = bpy.data.meshes.new('LeftLeg')
me_leftleg.from_pydata([(-0.2, -0.02, 0.72), (-0.18, -0.02, 0.54), (-0.21, -0.02, 0.37), (-0.2, -0.02, 0.1), (-0.21, -0.02, 0.03), (-0.22, -0.02, 0.01), (-0.21, -0.02, -0.01), (-0.15, -0.02, -0.01), (-0.14, -0.02, 0.01), (-0.15, -0.02, 0.11), (-0.1, -0.02, 0.32), (-0.1, -0.02, 0.39), (-0.1, -0.02, 0.49), (-0.06, -0.02, 0.65), (-0.13, 0.07, 0.72), (-0.15, 0.03, 0.47), (-0.18, 0.04, 0.04), (-0.18, 0.01, 0.11), (-0.18, 0.12, 0.03), (-0.18, 0.14, 0.01), (-0.18, 0.13, -0.01), (-0.18, -0.06, -0.01), (-0.18, -0.07, 0.03), (-0.18, -0.06, 0.08), (-0.16, -0.09, 0.34), (-0.14, -0.08, 0.54), (-0.13, -0.1, 0.72), (-0.15, -0.02, 0.03), (-0.18, -0.02, -0.01), (-0.2, 0.11, -0.01), (-0.21, 0.11, 0.01), (-0.16, 0.11, -0.01), (-0.15, 0.11, 0.01), (-0.1958, 0.0, 0.8427), (-0.03133, -0.004349, 0.7985), (-0.1188, 0.09, 0.8247), (-0.1188, -0.09, 0.8247), (-0.1188, 0.000186, 0.8488)], [], [(32, 31, 20, 19), (30, 19, 20, 29), (28, 20, 31), (28, 29, 20), (7, 28, 31), (28, 6, 29), (29, 6, 30), (31, 32, 7), (7, 32, 8), (6, 5, 30), (28, 21, 6), (28, 7, 21), (6, 21, 5), (8, 21, 7), (21, 22, 5), (21, 8, 22), (8, 27, 22), (5, 22, 4), (5, 4, 30), (27, 8, 32), (19, 18, 32), (19, 30, 18), (30, 4, 18), (18, 4, 16), (32, 18, 27), (18, 16, 27), (27, 16, 9), (4, 3, 16), (16, 3, 17), (16, 17, 9), (4, 22, 3), (22, 23, 3), (27, 9, 22), (22, 9, 23), (3, 23, 2), (23, 24, 2), (9, 10, 23), (23, 10, 24), (3, 2, 17), (9, 17, 10), (17, 15, 10), (17, 2, 15), (25, 2, 24), (25, 24, 10), (2, 25, 1), (2, 1, 15), (10, 11, 25), (12, 25, 11), (10, 15, 11), (12, 11, 15), (1, 25, 0), (25, 26, 0), (13, 25, 12), (25, 13, 26), (15, 1, 14), (15, 14, 12), (12, 14, 13), (1, 0, 14), (13, 34, 26), (26, 33, 0), (14, 34, 13), (0, 33, 14), (34, 14, 35), (34, 36, 26), (33, 35, 14), (33, 26, 36), (34, 37, 36), (33, 36, 37), (37, 34, 35), (37, 35, 33)])
me_leftleg.polygons.foreach_set('use_smooth', [True] * 70)
me_leftleg.polygons.foreach_set('material_index', [3, 3, 3, 3, 3, 3, 3, 3, 3, 3, 3, 3, 3, 3, 3, 3, 3, 3, 3, 3, 3, 3, 3, 3, 3, 3, 3, 3, 3, 3, 3, 3, 3, 3, 3, 3, 3, 3, 3, 3, 3, 3, 3, 3, 3, 3, 3, 3, 3, 3, 3, 3, 3, 3, 3, 3, 3, 3, 3, 3, 3, 3, 3, 3, 3, 3, 1, 1, 1, 1])
_uv = me_leftleg.uv_layers.new(name='UVMap')
_uv.uv.foreach_set('vector', [0.6158, 0.5048, 0.6548, 0.4895, 0.6865, 0.5112, 0.6861, 0.5544, 0.7573, 0.5063, 0.6861, 0.5544, 0.6865, 0.5112, 0.7187, 0.4902, 0.6889, 0.2815, 0.6865, 0.5112, 0.6548, 0.4895, 0.6889, 0.2815, 0.7187, 0.4902, 0.6865, 0.5112, 0.6383, 0.2817, 0.6889, 0.2815, 0.6548, 0.4895, 0.6889, 0.2815, 0.7395, 0.2827, 0.7187, 0.4902, 0.7187, 0.4902, 0.7395, 0.2827, 0.7573, 0.5063, 0.6548, 0.4895, 0.6158, 0.5048, 0.6383, 0.2817, 0.6383, 0.2817, 0.6158, 0.5048, 0.5988, 0.274, 0.7395, 0.2827, 0.7791, 0.2758, 0.7573, 0.5063, 0.6889, 0.2815, 0.6896, 0.2067, 0.7395, 0.2827, 0.6889, 0.2815, 0.6383, 0.2817, 0.6896, 0.2067, 0.7395, 0.2827, 0.6896, 0.2067, 0.7791, 0.2758, 0.5988, 0.274, 0.6896, 0.2067, 0.6383, 0.2817, 0.6846, 0.9724, 0.6852, 0.9036, 0.7799, 0.8781, 0.6846, 0.9724, 0.5911, 0.8763, 0.6852, 0.9036, 0.5911, 0.8763, 0.6358, 0.8536, 0.6852, 0.9036, 0.7799, 0.8781, 0.6852, 0.9036, 0.7356, 0.8545, 0.7799, 0.8781, 0.7356, 0.8545, 0.7553, 0.6289, 0.6358, 0.8536, 0.5911, 0.8763, 0.6204, 0.6276, 0.6883, 0.5771, 0.6878, 0.6287, 0.6204, 0.6276, 0.6883, 0.5771, 0.7553, 0.6289, 0.6878, 0.6287, 0.7553, 0.6289, 0.7356, 0.8545, 0.6878, 0.6287, 0.6878, 0.6287, 0.7356, 0.8545, 0.6866, 0.7649, 0.6204, 0.6276, 0.6878, 0.6287, 0.6358, 0.8536, 0.6878, 0.6287, 0.6866, 0.7649, 0.6358, 0.8536, 0.2091, 0.02973, 0.1238, 0.01167, 0.1732, 0.1261, 0.03992, 0.02347, 0.0702, 0.1065, 0.1238, 0.01167, 0.1238, 0.01167, 0.0702, 0.1065, 0.1178, 0.1133, 0.1238, 0.01167, 0.1178, 0.1133, 0.1732, 0.1261, 0.5342, 0.02158, 0.4547, 0.01084, 0.5142, 0.1167, 0.4547, 0.01084, 0.4546, 0.08269, 0.5142, 0.1167, 0.3739, 0.02055, 0.3873, 0.1314, 0.4547, 0.01084, 0.4547, 0.01084, 0.3873, 0.1314, 0.4546, 0.08269, 0.5142, 0.1167, 0.4546, 0.08269, 0.5443, 0.4411, 0.4546, 0.08269, 0.4475, 0.4125, 0.5443, 0.4411, 0.3873, 0.1314, 0.3453, 0.3921, 0.4546, 0.08269, 0.4546, 0.08269, 0.3453, 0.3921, 0.4475, 0.4125, 0.0702, 0.1065, 0.04779, 0.442, 0.1178, 0.1133, 0.1732, 0.1261, 0.1178, 0.1133, 0.2068, 0.3911, 0.1178, 0.1133, 0.126, 0.5659, 0.2068, 0.3911, 0.1178, 0.1133, 0.04779, 0.442, 0.126, 0.5659, 0.4402, 0.6449, 0.5443, 0.4411, 0.4475, 0.4125, 0.4402, 0.6449, 0.4475, 0.4125, 0.3453, 0.3921, 0.5443, 0.4411, 0.4402, 0.6449, 0.5262, 0.6409, 0.04779, 0.442, 0.05003, 0.6399, 0.126, 0.5659, 0.3453, 0.3921, 0.3487, 0.471, 0.4402, 0.6449, 0.3527, 0.5859, 0.4402, 0.6449, 0.3487, 0.471, 0.2068, 0.3911, 0.126, 0.5659, 0.2073, 0.4708, 0.2097, 0.5847, 0.2073, 0.4708, 0.126, 0.5659, 0.5262, 0.6409, 0.4402, 0.6449, 0.5572, 0.849, 0.4402, 0.6449, 0.4395, 0.8551, 0.5572, 0.849, 0.3207, 0.7787, 0.4402, 0.6449, 0.3527, 0.5859, 0.4402, 0.6449, 0.3207, 0.7787, 0.4395, 0.8551, 0.126, 0.5659, 0.05003, 0.6399, 0.1379, 0.8608, 0.126, 0.5659, 0.1379, 0.8608, 0.2097, 0.5847, 0.2097, 0.5847, 0.1379, 0.8608, 0.2592, 0.7662, 0.05003, 0.6399, 0.008308, 0.8423, 0.1379, 0.8608, 0.3207, 0.7787, 0.2924, 0.952, 0.4395, 0.8551, 0.4395, 0.8551, 0.5735, 0.9926, 0.5572, 0.849, 0.1379, 0.8608, 0.2876, 0.9376, 0.2592, 0.7662, 0.008308, 0.8423, 0.008308, 0.9841, 0.1379, 0.8608, 0.2876, 0.9376, 0.1379, 0.8608, 0.1449, 0.9838, 0.2924, 0.952, 0.4357, 0.9721, 0.4395, 0.8551, 0.008308, 0.9841, 0.1449, 0.9838, 0.1379, 0.8608, 0.5735, 0.9926, 0.4395, 0.8551, 0.4357, 0.9721, 0.9131, 0.0956, 0.4869, 0.5533, 0.1026, 0.1204, 0.1437, 0.8905, 0.1026, 0.1204, 0.4869, 0.5533, 0.4869, 0.5533, 0.9131, 0.0956, 0.9131, 0.942, 0.4869, 0.5533, 0.9131, 0.942, 0.1437, 0.8905])
me_leftleg.materials.append(mat_humanbody)
me_leftleg.materials.append(mat_flesh)
me_leftleg.materials.append(mat_humanarms)
me_leftleg.materials.append(mat_humanlegs)
me_leftleg.materials.append(mat_humanhead)
me_leftleg.use_remesh_fix_poles = True
me_leftleg.use_remesh_preserve_attributes = False
me_leftleg.update()
me_head = bpy.data.meshes.new('Head')
me_head.from_pydata([(0.0, 0.0, 2.0), (0.06, 0.0, 1.98), (0.08496, -0.05183, 1.88), (0.06, -0.02659, 1.78), (0.0, 0.09, 1.97), (0.0, 0.13, 1.87), (0.0, 0.152, 1.835), (0.0, 0.14, 1.82), (0.0, 0.12, 1.76), (0.0, 0.07, 1.74), (0.0, 0.13, 1.92), (0.0, -0.05, 1.763), (0.0, -0.05, 1.82), (0.0, -0.09, 1.88), (0.0, -0.07, 1.96), (0.03653, 0.04896, 1.976), (0.0762, 0.07656, 1.88), (0.02, 0.112, 1.845), (0.05698, 0.1034, 1.816), (0.02605, 0.1083, 1.769), (0.04, 0.05, 1.74), (0.05, 0.08896, 1.94), (0.0, 0.13, 1.895), (0.0, 0.01, 1.731), (-0.06, 0.0, 1.98), (-0.08496, -0.05183, 1.88), (-0.06, -0.02659, 1.78), (-0.03653, 0.04896, 1.976), (-0.0762, 0.07656, 1.88), (-0.02, 0.112, 1.845), (-0.05698, 0.1034, 1.816), (-0.02605, 0.1083, 1.769), (-0.04, 0.05, 1.74), (-0.05, 0.08896, 1.94)], [], [(12, 11, 3), (3, 2, 12), (8, 20, 9), (18, 19, 7), (20, 8, 19), (7, 19, 8), (18, 7, 17), (7, 6, 17), (6, 5, 17), (17, 16, 18), (16, 5, 21), (5, 22, 10, 21), (15, 21, 4), (4, 21, 10), (0, 15, 4), (1, 15, 0), (1, 0, 14), (13, 2, 14), (2, 1, 14), (12, 2, 13), (18, 3, 19), (20, 19, 3), (2, 3, 18), (2, 18, 16), (17, 5, 16), (2, 16, 1), (21, 1, 16), (15, 1, 21), (20, 23, 9), (11, 23, 3), (20, 3, 23), (12, 26, 11), (26, 12, 25), (8, 9, 32), (30, 7, 31), (32, 31, 8), (7, 8, 31), (30, 29, 7), (7, 29, 6), (6, 29, 5), (29, 30, 28), (28, 33, 5), (5, 33, 10, 22), (27, 4, 33), (4, 10, 33), (0, 4, 27), (24, 0, 27), (24, 14, 0), (13, 14, 25), (25, 14, 24), (12, 13, 25), (30, 31, 26), (32, 26, 31), (25, 30, 26), (25, 28, 30), (29, 28, 5), (25, 24, 28), (33, 28, 24), (27, 33, 24), (32, 9, 23), (11, 26, 23), (32, 23, 26)])
me_head.polygons.foreach_set('use_smooth', [True] * 62)
me_head.polygons.foreach_set('material_index', [4, 4, 4, 4, 4, 4, 4, 4, 4, 4, 4, 4, 4, 4, 4, 4, 4, 4, 4, 4, 4, 4, 4, 4, 4, 4, 4, 4, 1, 1, 1, 4, 4, 4, 4, 4, 4, 4, 4, 4, 4, 4, 4, 4, 4, 4, 4, 4, 4, 4, 4, 4, 4, 4, 4, 4, 4, 4, 4, 1, 1, 1])
_uv = me_head.uv_layers.new(name='UVMap')
_uv.uv.foreach_set('vector', [0.01374, 0.5671, 0.01063, 0.3672, 0.1612, 0.4216, 0.1612, 0.4216, 0.188, 0.7007, 0.01374, 0.5671, 0.5006, 0.4172, 0.3954, 0.3677, 0.5005, 0.3715, 0.3873, 0.5302, 0.4468, 0.4252, 0.5007, 0.5468, 0.3954, 0.3677, 0.5006, 0.4172, 0.4468, 0.4252, 0.5007, 0.5468, 0.4468, 0.4252, 0.5006, 0.4172, 0.3873, 0.5302, 0.5007, 0.5468, 0.4485, 0.592, 0.5007, 0.5468, 0.5007, 0.5769, 0.4485, 0.592, 0.5007, 0.5769, 0.5008, 0.6318, 0.4485, 0.592, 0.4485, 0.592, 0.35, 0.677, 0.3873, 0.5302, 0.35, 0.677, 0.5008, 0.6318, 0.4194, 0.7726, 0.5008, 0.6318, 0.5003, 0.6829, 0.4986, 0.7238, 0.4194, 0.7726, 0.3854, 0.8653, 0.4194, 0.7726, 0.4998, 0.8327, 0.4998, 0.8327, 0.4194, 0.7726, 0.4986, 0.7238, 0.5007, 0.9826, 0.3854, 0.8653, 0.4998, 0.8327, 0.2649, 0.9161, 0.3854, 0.8653, 0.5007, 0.9826, 0.2649, 0.9161, 0.5007, 0.9826, 0.1763, 0.974, 0.03301, 0.8275, 0.188, 0.7007, 0.1763, 0.974, 0.188, 0.7007, 0.2649, 0.9161, 0.1763, 0.974, 0.01374, 0.5671, 0.188, 0.7007, 0.03301, 0.8275, 0.3873, 0.5302, 0.1612, 0.4216, 0.4468, 0.4252, 0.3954, 0.3677, 0.4468, 0.4252, 0.1612, 0.4216, 0.188, 0.7007, 0.1612, 0.4216, 0.3873, 0.5302, 0.188, 0.7007, 0.3873, 0.5302, 0.35, 0.677, 0.4485, 0.592, 0.5008, 0.6318, 0.35, 0.677, 0.188, 0.7007, 0.35, 0.677, 0.2649, 0.9161, 0.4194, 0.7726, 0.2649, 0.9161, 0.35, 0.677, 0.3854, 0.8653, 0.2649, 0.9161, 0.4194, 0.7726, 0.1634, 0.363, 0.4788, 0.5786, 0.08505, 0.6755, 0.9179, 0.4707, 0.4788, 0.5786, 0.6983, 0.0511, 0.1634, 0.363, 0.6983, 0.0511, 0.4788, 0.5786, 0.9864, 0.5667, 0.8393, 0.4216, 0.9894, 0.3672, 0.8393, 0.4216, 0.9864, 0.5667, 0.8126, 0.7002, 0.5006, 0.4172, 0.5005, 0.3715, 0.6056, 0.3678, 0.6138, 0.5301, 0.5007, 0.5468, 0.5544, 0.4252, 0.6056, 0.3678, 0.5544, 0.4252, 0.5006, 0.4172, 0.5007, 0.5468, 0.5006, 0.4172, 0.5544, 0.4252, 0.6138, 0.5301, 0.5529, 0.5918, 0.5007, 0.5468, 0.5007, 0.5468, 0.5529, 0.5918, 0.5007, 0.5769, 0.5007, 0.5769, 0.5529, 0.5918, 0.5008, 0.6318, 0.5529, 0.5918, 0.6138, 0.5301, 0.6507, 0.6761, 0.6507, 0.6761, 0.5809, 0.7711, 0.5008, 0.6318, 0.5008, 0.6318, 0.5809, 0.7711, 0.4986, 0.7238, 0.5003, 0.6829, 0.6152, 0.8648, 0.4998, 0.8327, 0.5809, 0.7711, 0.4998, 0.8327, 0.4986, 0.7238, 0.5809, 0.7711, 0.5007, 0.9826, 0.4998, 0.8327, 0.6152, 0.8648, 0.736, 0.9157, 0.5007, 0.9826, 0.6152, 0.8648, 0.736, 0.9157, 0.8248, 0.973, 0.5007, 0.9826, 0.9674, 0.8266, 0.8248, 0.973, 0.8126, 0.7002, 0.8126, 0.7002, 0.8248, 0.973, 0.736, 0.9157, 0.9864, 0.5667, 0.9674, 0.8266, 0.8126, 0.7002, 0.6138, 0.5301, 0.5544, 0.4252, 0.8393, 0.4216, 0.6056, 0.3678, 0.8393, 0.4216, 0.5544, 0.4252, 0.8126, 0.7002, 0.6138, 0.5301, 0.8393, 0.4216, 0.8126, 0.7002, 0.6507, 0.6761, 0.6138, 0.5301, 0.5529, 0.5918, 0.6507, 0.6761, 0.5008, 0.6318, 0.8126, 0.7002, 0.736, 0.9157, 0.6507, 0.6761, 0.5809, 0.7711, 0.6507, 0.6761, 0.736, 0.9157, 0.6152, 0.8648, 0.5809, 0.7711, 0.736, 0.9157, 0.2994, 0.916, 0.08505, 0.6755, 0.4788, 0.5786, 0.9179, 0.4707, 0.9179, 0.9443, 0.4788, 0.5786, 0.2994, 0.916, 0.4788, 0.5786, 0.9179, 0.9443])
me_head.materials.append(mat_humanbody)
me_head.materials.append(mat_flesh)
me_head.materials.append(mat_humanarms)
me_head.materials.append(mat_humanlegs)
me_head.materials.append(mat_humanhead)
me_head.use_remesh_fix_poles = True
me_head.use_remesh_preserve_attributes = False
me_head.update()
arm_humanoidarmature = bpy.data.armatures.new('HumanoidArmature')  # bones are not reproduced

# ---- objects
ob_camera = bpy.data.objects.new('Camera', cam_camera)
ob_torso = bpy.data.objects.new('Torso', me_torso)
ob_humanoidrig = bpy.data.objects.new('HumanoidRig', arm_humanoidarmature)
ob_rightarm = bpy.data.objects.new('RightArm', me_rightarm)
ob_leftarm = bpy.data.objects.new('LeftArm', me_leftarm)
ob_rightleg = bpy.data.objects.new('RightLeg', me_rightleg)
ob_leftleg = bpy.data.objects.new('LeftLeg', me_leftleg)
ob_head = bpy.data.objects.new('Head', me_head)

# ---- transforms, parenting, visibility, modifiers, constraints
ob_camera.location = (7.359, -6.926, 4.958)
ob_camera.rotation_euler = (1.109, 0.0, 0.8149)
ob_camera.lock_rotations_4d = False
ob_camera.empty_display_type = 'ARROWS'
ob_camera.color = (0.0, 0.0, 0.0, 0.0)
ob_camera.display_type = 'WIRE'
ob_camera.lineart.crease_threshold = 0.0
ob_torso.parent = ob_humanoidrig
ob_torso.location = (0.0, 0.0, 0.0)
_vg = ob_torso.vertex_groups.new(name='ThighRight')
for _i, _w in zip([5, 6, 7, 8, 15, 16, 17, 18, 24, 32, 33, 34, 35, 40, 49, 50, 52, 62], [0.04064, 0.7872, 0.9346, 0.4957, 0.3354, 0.9018, 0.1086, 0.004293, 0.9006, 1.0, 1.0, 1.0, 1.0, 0.975, 0.02739, 0.06295, 0.05045, 0.006754]): _vg.add([_i], _w, 'REPLACE')
_vg = ob_torso.vertex_groups.new(name='LowerLegRight')
_vg = ob_torso.vertex_groups.new(name='ThighLeft')
for _i, _w in zip([6, 7, 8, 15, 17, 18, 24, 34, 48, 49, 50, 51, 52, 60, 61, 62, 63, 67], [0.02739, 0.06295, 0.4957, 0.3354, 0.1086, 0.004293, 0.05045, 0.006754, 0.04064, 0.7872, 0.9346, 0.9048, 0.8998, 1.0, 1.0, 1.0, 1.0, 0.9812]): _vg.add([_i], _w, 'REPLACE')
_vg = ob_torso.vertex_groups.new(name='LowerLegLeft')
_vg = ob_torso.vertex_groups.new(name='WaistBone')
for _i, _w in zip([4, 5, 6, 13, 14, 15, 16, 17, 18, 19, 20, 24, 32, 34, 35, 37, 47, 48, 49, 51, 52, 60, 62, 63, 65], [0.05169, 0.8992, 0.1695, 0.0875, 0.9123, 0.3279, 0.08208, 0.7812, 0.9352, 0.9152, 0.08302, 0.05068, 0.03335, 0.002409, 0.0425, 0.004045, 0.05169, 0.8992, 0.1695, 0.08208, 0.05068, 0.03335, 0.002409, 0.0425, 0.004045]): _vg.add([_i], _w, 'REPLACE')
_vg = ob_torso.vertex_groups.new(name='ChestBone')
for _i, _w in zip([1, 2, 4, 9, 10, 11, 12, 13, 14, 19, 20, 21, 22, 23, 25, 26, 28, 29, 31, 37, 38, 39, 44, 45, 47, 53, 54, 56, 57, 59, 65, 66], [0.07282, 0.9707, 0.1371, 0.03451, 0.25, 1.0, 1.0, 0.9996, 0.02954, 0.05756, 1.0, 0.9997, 0.2345, 0.0, 0.951, 0.01621, 1.0, 0.06898, 0.01712, 0.6978, 0.02544, 2.187e-07, 0.07282, 0.9893, 0.1371, 0.8601, 0.01621, 1.0, 0.06898, 0.01712, 0.6977, 0.03343]): _vg.add([_i], _w, 'REPLACE')
_vg = ob_torso.vertex_groups.new(name='UpperArmRight')
for _i, _w in zip([0, 1, 2, 3, 4, 5, 9, 10, 11, 12, 13, 19, 20, 21, 22, 23, 25, 26, 27, 28, 29, 30, 31, 36, 37, 38, 39, 41, 42, 43, 44, 47, 56, 59, 65, 66], [0.0, 3.603e-10, 5.674e-05, 0.9797, 1.0, 0.02402, 0.0, 3.284e-05, 0.0001318, 2.42e-06, 1.527e-05, 0.0, 5.69e-05, 0.0001645, 6.477e-12, 0.0, 0.006911, 0.9494, 0.9883, 0.0002552, 0.8995, 1.0, 0.0, 0.9999, 0.2427, 1.16e-09, 0.0, 0.9999, 0.0, 0.0, 0.0, 0.0, 0.0, 0.0, 0.0, 0.0]): _vg.add([_i], _w, 'REPLACE')
_vg = ob_torso.vertex_groups.new(name='LowerArmRight')
_vg = ob_torso.vertex_groups.new(name='HandRight')
_vg = ob_torso.vertex_groups.new(name='ThumbRight')
_vg = ob_torso.vertex_groups.new(name='HeadBone')
for _i, _w in zip([0, 1, 2, 9, 10, 11, 12, 21, 22, 23, 25, 28, 31, 38, 39, 42, 43, 44, 45, 53, 54, 56, 59, 66], [1.0, 0.823, 0.01321, 1.0, 0.7113, 0.0006734, 0.01473, 0.0003663, 0.5026, 1.0, 0.0006359, 0.07887, 1.0, 0.9385, 0.9302, 1.0, 1.0, 0.823, 4.652e-05, 0.00108, 0.0, 0.01325, 1.0, 0.9289]): _vg.add([_i], _w, 'REPLACE')
_vg = ob_torso.vertex_groups.new(name='UpperArmLeft')
for _i, _w in zip([10, 11, 12, 13, 14, 15, 18, 19, 20, 21, 22, 23, 38, 39, 43, 44, 45, 46, 47, 48, 53, 54, 55, 56, 57, 58, 64, 65, 66, 68], [0.007149, 1.417e-05, 0.0, 8.28e-06, 0.0, 0.0, 0.0, 0.0, 8.184e-05, 1.218e-05, 1.941e-06, 0.0, 0.0, 0.0, 0.0, 4.543e-05, 0.0001922, 0.9973, 1.0, 0.02402, 0.002649, 0.9488, 1.0, 0.008244, 0.8995, 1.0, 1.0, 0.2427, 4.703e-05, 0.9999]): _vg.add([_i], _w, 'REPLACE')
_vg = ob_torso.vertex_groups.new(name='LowerArmLeft')
_vg = ob_torso.vertex_groups.new(name='HandLeft')
_vg = ob_torso.vertex_groups.new(name='ThumbLeft')
_m = ob_torso.modifiers.new('Armature', 'ARMATURE')
_m.object = ob_humanoidrig
ob_humanoidrig.location = (0.0, 0.0, 0.0)
ob_rightarm.parent = ob_humanoidrig
ob_rightarm.location = (0.0, 0.0, 0.0)
_vg = ob_rightarm.vertex_groups.new(name='ThighRight')
_vg = ob_rightarm.vertex_groups.new(name='LowerLegRight')
_vg = ob_rightarm.vertex_groups.new(name='ThighLeft')
_vg = ob_rightarm.vertex_groups.new(name='LowerLegLeft')
_vg = ob_rightarm.vertex_groups.new(name='WaistBone')
_vg = ob_rightarm.vertex_groups.new(name='ChestBone')
_vg = ob_rightarm.vertex_groups.new(name='UpperArmRight')
for _i, _w in zip([0, 14, 15, 16, 17, 18, 19, 27, 28, 36, 37], [0.992, 0.0364, 0.2133, 0.9855, 0.999, 0.9985, 0.9388, 0.9981, 0.9292, 0.9995, 0.9989]): _vg.add([_i], _w, 'REPLACE')
_vg = ob_rightarm.vertex_groups.new(name='LowerArmRight')
for _i, _w in zip([1, 2, 12, 13, 14, 15, 19, 20, 21, 24, 28, 29, 30], [0.9907, 0.04244, 0.01601, 0.9531, 0.9546, 0.7865, 0.06157, 0.9808, 0.06438, 0.08658, 0.07121, 0.9813, 0.06641]): _vg.add([_i], _w, 'REPLACE')
_vg = ob_rightarm.vertex_groups.new(name='HandRight')
for _i, _w in zip([2, 3, 4, 5, 6, 7, 21, 22, 23, 30, 31, 32], [0.9353, 0.9983, 0.9983, 0.9997, 0.9996, 0.02971, 0.817, 0.9816, 0.997, 0.8225, 0.9821, 0.997]): _vg.add([_i], _w, 'REPLACE')
_vg = ob_rightarm.vertex_groups.new(name='ThumbRight')
for _i, _w in zip([7, 8, 9, 10, 11, 12, 13, 21, 24, 25, 26, 30, 33, 34, 35], [0.9613, 0.9942, 0.9998, 1.0, 0.9989, 0.9659, 0.04094, 0.1192, 0.9067, 0.9899, 0.9997, 0.1116, 0.972, 0.997, 0.9999]): _vg.add([_i], _w, 'REPLACE')
_vg = ob_rightarm.vertex_groups.new(name='HeadBone')
_vg = ob_rightarm.vertex_groups.new(name='UpperArmLeft')
_vg = ob_rightarm.vertex_groups.new(name='LowerArmLeft')
_vg = ob_rightarm.vertex_groups.new(name='HandLeft')
_vg = ob_rightarm.vertex_groups.new(name='ThumbLeft')
_m = ob_rightarm.modifiers.new('Armature', 'ARMATURE')
_m.object = ob_humanoidrig
ob_leftarm.parent = ob_humanoidrig
ob_leftarm.location = (0.0, 0.0, 0.0)
_vg = ob_leftarm.vertex_groups.new(name='ThighRight')
_vg = ob_leftarm.vertex_groups.new(name='LowerLegRight')
_vg = ob_leftarm.vertex_groups.new(name='ThighLeft')
_vg = ob_leftarm.vertex_groups.new(name='LowerLegLeft')
_vg = ob_leftarm.vertex_groups.new(name='WaistBone')
_vg = ob_leftarm.vertex_groups.new(name='ChestBone')
_vg = ob_leftarm.vertex_groups.new(name='UpperArmRight')
_vg = ob_leftarm.vertex_groups.new(name='LowerArmRight')
_vg = ob_leftarm.vertex_groups.new(name='HandRight')
_vg = ob_leftarm.vertex_groups.new(name='ThumbRight')
_vg = ob_leftarm.vertex_groups.new(name='HeadBone')
_vg = ob_leftarm.vertex_groups.new(name='UpperArmLeft')
for _i, _w in zip([0, 14, 15, 16, 17, 18, 19, 27, 28, 36, 37], [0.992, 0.0364, 0.2133, 0.9855, 0.999, 0.9985, 0.9388, 0.9981, 0.9292, 0.9995, 0.9989]): _vg.add([_i], _w, 'REPLACE')
_vg = ob_leftarm.vertex_groups.new(name='LowerArmLeft')
for _i, _w in zip([1, 2, 12, 13, 14, 15, 19, 20, 21, 24, 28, 29, 30], [0.9907, 0.04244, 0.01601, 0.9531, 0.9546, 0.7865, 0.06157, 0.9808, 0.06438, 0.08658, 0.07121, 0.9813, 0.06641]): _vg.add([_i], _w, 'REPLACE')
_vg = ob_leftarm.vertex_groups.new(name='HandLeft')
for _i, _w in zip([2, 3, 4, 5, 6, 7, 21, 22, 23, 30, 31, 32], [0.9353, 0.9983, 0.9983, 0.9997, 0.9996, 0.02971, 0.817, 0.9816, 0.997, 0.8225, 0.9821, 0.997]): _vg.add([_i], _w, 'REPLACE')
_vg = ob_leftarm.vertex_groups.new(name='ThumbLeft')
for _i, _w in zip([7, 8, 9, 10, 11, 12, 13, 21, 24, 25, 26, 30, 33, 34, 35], [0.9613, 0.9942, 0.9998, 1.0, 0.9989, 0.9659, 0.04094, 0.1192, 0.9067, 0.9899, 0.9997, 0.1116, 0.972, 0.997, 0.9999]): _vg.add([_i], _w, 'REPLACE')
_m = ob_leftarm.modifiers.new('Armature', 'ARMATURE')
_m.object = ob_humanoidrig
ob_rightleg.parent = ob_humanoidrig
ob_rightleg.location = (0.0, 0.0, 0.0)
_vg = ob_rightleg.vertex_groups.new(name='ThighRight')
for _i, _w in zip([0, 1, 11, 12, 13, 14, 15, 25, 26, 33, 34, 35, 36, 37], [0.9969, 0.931, 0.07794, 0.09401, 0.985, 1.015, 0.0711, 0.9066, 0.9949, 1.0, 1.0, 1.004, 0.9989, 1.001]): _vg.add([_i], _w, 'REPLACE')
_vg = ob_rightleg.vertex_groups.new(name='LowerLegRight')
for _i, _w in zip([1, 2, 3, 4, 5, 6, 7, 8, 9, 10, 11, 12, 15, 16, 17, 18, 19, 20, 21, 22, 23, 24, 25, 27, 28, 29, 30, 31, 32], [0.06899, 0.9857, 1.0, 1.0, 1.0, 1.0, 1.0, 1.0, 1.0, 1.016, 0.9221, 0.906, 0.9289, 1.0, 1.001, 1.0, 1.0, 1.0, 1.0, 1.0, 0.9999, 0.9839, 0.09342, 1.0, 1.0, 1.0, 1.0, 1.0, 1.0]): _vg.add([_i], _w, 'REPLACE')
_vg = ob_rightleg.vertex_groups.new(name='ThighLeft')
_vg = ob_rightleg.vertex_groups.new(name='LowerLegLeft')
_vg = ob_rightleg.vertex_groups.new(name='WaistBone')
_vg = ob_rightleg.vertex_groups.new(name='ChestBone')
_vg = ob_rightleg.vertex_groups.new(name='UpperArmRight')
_vg = ob_rightleg.vertex_groups.new(name='LowerArmRight')
_vg = ob_rightleg.vertex_groups.new(name='HandRight')
_vg = ob_rightleg.vertex_groups.new(name='ThumbRight')
_vg = ob_rightleg.vertex_groups.new(name='HeadBone')
_vg = ob_rightleg.vertex_groups.new(name='UpperArmLeft')
_vg = ob_rightleg.vertex_groups.new(name='LowerArmLeft')
_vg = ob_rightleg.vertex_groups.new(name='HandLeft')
_vg = ob_rightleg.vertex_groups.new(name='ThumbLeft')
_m = ob_rightleg.modifiers.new('Armature', 'ARMATURE')
_m.object = ob_humanoidrig
ob_leftleg.parent = ob_humanoidrig
ob_leftleg.location = (0.0, 0.0, 0.0)
_vg = ob_leftleg.vertex_groups.new(name='ThighRight')
_vg = ob_leftleg.vertex_groups.new(name='LowerLegRight')
_vg = ob_leftleg.vertex_groups.new(name='ThighLeft')
for _i, _w in zip([0, 1, 11, 12, 13, 14, 15, 25, 26, 33, 34, 35, 36, 37], [0.9969, 0.931, 0.07794, 0.09401, 0.985, 1.015, 0.0711, 0.9066, 0.9949, 1.0, 1.0, 1.004, 0.9989, 1.001]): _vg.add([_i], _w, 'REPLACE')
_vg = ob_leftleg.vertex_groups.new(name='LowerLegLeft')
for _i, _w in zip([1, 2, 3, 4, 5, 6, 7, 8, 9, 10, 11, 12, 15, 16, 17, 18, 19, 20, 21, 22, 23, 24, 25, 27, 28, 29, 30, 31, 32], [0.06899, 0.9857, 1.0, 1.0, 1.0, 1.0, 1.0, 1.0, 1.0, 1.016, 0.9221, 0.906, 0.9289, 1.0, 1.001, 1.0, 1.0, 1.0, 1.0, 1.0, 0.9999, 0.9839, 0.09342, 1.0, 1.0, 1.0, 1.0, 1.0, 1.0]): _vg.add([_i], _w, 'REPLACE')
_vg = ob_leftleg.vertex_groups.new(name='WaistBone')
_vg = ob_leftleg.vertex_groups.new(name='ChestBone')
_vg = ob_leftleg.vertex_groups.new(name='UpperArmRight')
_vg = ob_leftleg.vertex_groups.new(name='LowerArmRight')
_vg = ob_leftleg.vertex_groups.new(name='HandRight')
_vg = ob_leftleg.vertex_groups.new(name='ThumbRight')
_vg = ob_leftleg.vertex_groups.new(name='HeadBone')
_vg = ob_leftleg.vertex_groups.new(name='UpperArmLeft')
_vg = ob_leftleg.vertex_groups.new(name='LowerArmLeft')
_vg = ob_leftleg.vertex_groups.new(name='HandLeft')
_vg = ob_leftleg.vertex_groups.new(name='ThumbLeft')
_m = ob_leftleg.modifiers.new('Armature', 'ARMATURE')
_m.object = ob_humanoidrig
ob_head.parent = ob_humanoidrig
ob_head.location = (0.0, 0.0, 0.0)
_vg = ob_head.vertex_groups.new(name='ThighRight')
_vg = ob_head.vertex_groups.new(name='LowerLegRight')
_vg = ob_head.vertex_groups.new(name='ThighLeft')
_vg = ob_head.vertex_groups.new(name='LowerLegLeft')
_vg = ob_head.vertex_groups.new(name='WaistBone')
_vg = ob_head.vertex_groups.new(name='ChestBone')
_vg = ob_head.vertex_groups.new(name='UpperArmRight')
_vg = ob_head.vertex_groups.new(name='LowerArmRight')
_vg = ob_head.vertex_groups.new(name='HandRight')
_vg = ob_head.vertex_groups.new(name='ThumbRight')
_vg = ob_head.vertex_groups.new(name='HeadBone')
_vg.add([0, 1, 2, 3, 4, 5, 6, 7, 8, 9, 10, 11, 12, 13, 14, 15, 16, 17, 18, 19, 20, 21, 22, 23, 24, 25, 26, 27, 28, 29, 30, 31, 32, 33], 1.0, 'REPLACE')
_vg = ob_head.vertex_groups.new(name='UpperArmLeft')
_vg = ob_head.vertex_groups.new(name='LowerArmLeft')
_vg = ob_head.vertex_groups.new(name='HandLeft')
_vg = ob_head.vertex_groups.new(name='ThumbLeft')
_m = ob_head.modifiers.new('Armature', 'ARMATURE')
_m.object = ob_humanoidrig

# ---- collection membership
col_collection.objects.link(ob_camera)
col_collection.objects.link(ob_torso)
col_collection.objects.link(ob_humanoidrig)
col_collection.objects.link(ob_rightarm)
col_collection.objects.link(ob_leftarm)
col_collection.objects.link(ob_rightleg)
col_collection.objects.link(ob_leftleg)
col_collection.objects.link(ob_head)

# ---- scene / render settings (as saved in the file)
scene.camera = ob_camera
scene.frame_start = 1; scene.frame_end = 250; scene.frame_set(1)
scene.render.engine = 'BLENDER_EEVEE_NEXT'
scene.cycles.sampling_pattern = 'TABULATED_SOBOL'
scene.cycles.use_light_tree = False
scene.view_settings.view_transform = 'Filmic'
bpy.context.view_layer.update()

# ---- added for rendering (the .blend has no usable light): sun
light_auto_sun = bpy.data.lights.new('AutoSun', 'SUN')
light_auto_sun.energy = 3.0
light_auto_sun.angle = 0.0523599
ob_auto_sun = bpy.data.objects.new('AutoSun', light_auto_sun)
scene.collection.objects.link(ob_auto_sun)
ob_auto_sun.rotation_euler = (0.872665, 0.174533, 0.523599)
bpy.context.view_layer.update()
